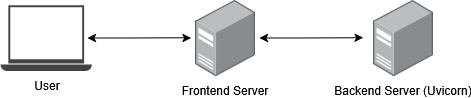

The diagram above was exported from draw.io. Its source (the exported page's mxGraphModel, read from the mxfile embedded in the PNG):
<mxGraphModel dx="582" dy="316" grid="0" gridSize="10" guides="1" tooltips="1" connect="1" arrows="1" fold="1" page="1" pageScale="1" pageWidth="850" pageHeight="1100" math="0" shadow="0">
  <root>
    <mxCell id="0" />
    <mxCell id="1" parent="0" />
    <mxCell id="WX4YeSzZ_uRc0vKoyn7i-2" value="User" style="sketch=0;pointerEvents=1;shadow=0;dashed=0;html=1;strokeColor=none;fillColor=#434445;aspect=fixed;labelPosition=center;verticalLabelPosition=bottom;verticalAlign=top;align=center;outlineConnect=0;shape=mxgraph.vvd.laptop;rounded=0;" vertex="1" parent="1">
      <mxGeometry x="84" y="196.67" width="91.44" height="65.84" as="geometry" />
    </mxCell>
    <mxCell id="WX4YeSzZ_uRc0vKoyn7i-5" value="Frontend Server" style="image;points=[];aspect=fixed;html=1;align=center;shadow=0;dashed=0;image=img/lib/allied_telesis/computer_and_terminals/Server_Desktop.svg;rounded=0;" vertex="1" parent="1">
      <mxGeometry x="278" y="191.18" width="60.6" height="76.82" as="geometry" />
    </mxCell>
    <mxCell id="WX4YeSzZ_uRc0vKoyn7i-6" value="Backend Server (Uvicorn)" style="image;points=[];aspect=fixed;html=1;align=center;shadow=0;dashed=0;image=img/lib/allied_telesis/computer_and_terminals/Server_Desktop.svg;rounded=0;" vertex="1" parent="1">
      <mxGeometry x="456" y="191.18" width="60.6" height="76.82" as="geometry" />
    </mxCell>
    <mxCell id="WX4YeSzZ_uRc0vKoyn7i-9" value="" style="endArrow=classic;startArrow=classic;html=1;entryX=0.06;entryY=0.515;entryDx=0;entryDy=0;entryPerimeter=0;" edge="1" parent="1">
      <mxGeometry width="50" height="50" relative="1" as="geometry">
        <mxPoint x="171" y="229.6" as="sourcePoint" />
        <mxPoint x="274.63599999999997" y="229.3423" as="targetPoint" />
        <Array as="points">
          <mxPoint x="217" y="229.6" />
        </Array>
      </mxGeometry>
    </mxCell>
    <mxCell id="WX4YeSzZ_uRc0vKoyn7i-10" value="" style="endArrow=classic;startArrow=classic;html=1;entryX=0.06;entryY=0.515;entryDx=0;entryDy=0;entryPerimeter=0;" edge="1" parent="1">
      <mxGeometry width="50" height="50" relative="1" as="geometry">
        <mxPoint x="343" y="229.4677" as="sourcePoint" />
        <mxPoint x="446.63599999999997" y="229.21" as="targetPoint" />
        <Array as="points">
          <mxPoint x="389" y="229.4677" />
        </Array>
      </mxGeometry>
    </mxCell>
  </root>
</mxGraphModel>